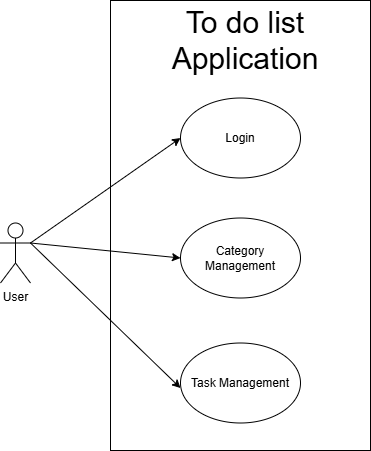

The diagram above was exported from draw.io. Its source (the exported page's mxGraphModel, read from the mxfile embedded in the PNG):
<mxGraphModel dx="2060" dy="1124" grid="1" gridSize="10" guides="1" tooltips="1" connect="1" arrows="1" fold="1" page="1" pageScale="1" pageWidth="850" pageHeight="1100" math="0" shadow="0">
  <root>
    <mxCell id="0" />
    <mxCell id="1" parent="0" />
    <mxCell id="2" parent="1" style="rounded=0;whiteSpace=wrap;html=1;" value="" vertex="1">
      <mxGeometry height="450" width="260" x="1560" y="180" as="geometry" />
    </mxCell>
    <mxCell id="3" parent="1" style="shape=umlActor;verticalLabelPosition=bottom;verticalAlign=top;html=1;outlineConnect=0;" value="User" vertex="1">
      <mxGeometry height="60" width="30" x="1450" y="402.5" as="geometry" />
    </mxCell>
    <mxCell id="4" parent="1" style="ellipse;whiteSpace=wrap;html=1;" value="Login" vertex="1">
      <mxGeometry height="80" width="120" x="1630" y="277.5" as="geometry" />
    </mxCell>
    <mxCell id="5" parent="1" style="ellipse;whiteSpace=wrap;html=1;" value="Category Management" vertex="1">
      <mxGeometry height="80" width="120" x="1630" y="397.5" as="geometry" />
    </mxCell>
    <mxCell id="6" parent="1" style="ellipse;whiteSpace=wrap;html=1;" value="Task Management" vertex="1">
      <mxGeometry height="80" width="120" x="1630" y="522.5" as="geometry" />
    </mxCell>
    <mxCell id="7" edge="1" parent="1" source="3" style="endArrow=classic;html=1;rounded=0;exitX=1;exitY=0.3333333333333333;exitDx=0;exitDy=0;exitPerimeter=0;entryX=0;entryY=0.5;entryDx=0;entryDy=0;" target="4" value="">
      <mxGeometry height="50" relative="1" width="50" as="geometry">
        <mxPoint x="1690" y="447.5" as="sourcePoint" />
        <mxPoint x="1740" y="397.5" as="targetPoint" />
      </mxGeometry>
    </mxCell>
    <mxCell id="8" edge="1" parent="1" source="3" style="endArrow=classic;html=1;rounded=0;exitX=1;exitY=0.3333333333333333;exitDx=0;exitDy=0;exitPerimeter=0;entryX=0;entryY=0.5;entryDx=0;entryDy=0;" target="5" value="">
      <mxGeometry height="50" relative="1" width="50" as="geometry">
        <mxPoint x="1550" y="472.5" as="sourcePoint" />
        <mxPoint x="1700" y="367.5" as="targetPoint" />
      </mxGeometry>
    </mxCell>
    <mxCell id="9" edge="1" parent="1" source="3" style="endArrow=classic;html=1;rounded=0;exitX=1;exitY=0.3333333333333333;exitDx=0;exitDy=0;exitPerimeter=0;entryX=0;entryY=0.563;entryDx=0;entryDy=0;entryPerimeter=0;" target="6" value="">
      <mxGeometry height="50" relative="1" width="50" as="geometry">
        <mxPoint x="1580" y="427.5" as="sourcePoint" />
        <mxPoint x="1730" y="442.5" as="targetPoint" />
      </mxGeometry>
    </mxCell>
    <mxCell id="10" parent="1" style="text;html=1;whiteSpace=wrap;strokeColor=none;fillColor=none;align=center;verticalAlign=middle;rounded=0;fontSize=30;" value="&lt;span&gt;To do list Application&lt;/span&gt;" vertex="1">
      <mxGeometry height="60" width="110" x="1640" y="190" as="geometry" />
    </mxCell>
  </root>
</mxGraphModel>